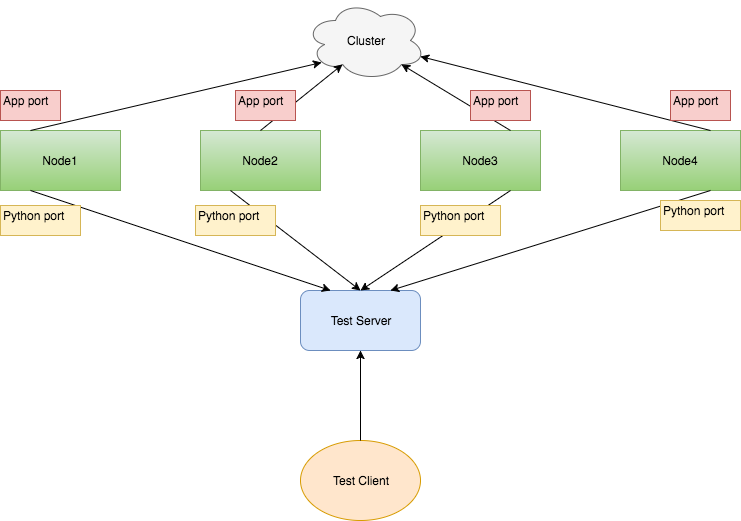

The diagram above was exported from draw.io. Its source (the exported page's mxGraphModel, read from the mxfile embedded in the PNG):
<mxGraphModel dx="1068" dy="790" grid="1" gridSize="10" guides="1" tooltips="1" connect="1" arrows="1" fold="1" page="1" pageScale="1" pageWidth="850" pageHeight="1100" background="#ffffff" math="0" shadow="0">
  <root>
    <mxCell id="0" />
    <mxCell id="1" parent="0" />
    <mxCell id="3397bbe751c31bf7-1" value="Test Client" style="ellipse;whiteSpace=wrap;html=1;fillColor=#ffe6cc;strokeColor=#d79b00;" vertex="1" parent="1">
      <mxGeometry x="355" y="700" width="120" height="80" as="geometry" />
    </mxCell>
    <mxCell id="3397bbe751c31bf7-2" value="Test Server" style="rounded=1;whiteSpace=wrap;html=1;fillColor=#dae8fc;strokeColor=#6c8ebf;" vertex="1" parent="1">
      <mxGeometry x="355" y="550" width="120" height="60" as="geometry" />
    </mxCell>
    <mxCell id="3397bbe751c31bf7-3" value="Node1" style="whiteSpace=wrap;html=1;fillColor=#d5e8d4;strokeColor=#82b366;gradientColor=#97d077;" vertex="1" parent="1">
      <mxGeometry x="55" y="390" width="120" height="60" as="geometry" />
    </mxCell>
    <mxCell id="3397bbe751c31bf7-4" value="Node2" style="whiteSpace=wrap;html=1;fillColor=#d5e8d4;strokeColor=#82b366;gradientColor=#97d077;" vertex="1" parent="1">
      <mxGeometry x="255" y="390" width="120" height="60" as="geometry" />
    </mxCell>
    <mxCell id="3397bbe751c31bf7-5" value="Node3" style="whiteSpace=wrap;html=1;fillColor=#d5e8d4;strokeColor=#82b366;gradientColor=#97d077;" vertex="1" parent="1">
      <mxGeometry x="475" y="390" width="120" height="60" as="geometry" />
    </mxCell>
    <mxCell id="3397bbe751c31bf7-6" value="Node4" style="whiteSpace=wrap;html=1;fillColor=#d5e8d4;strokeColor=#82b366;gradientColor=#97d077;" vertex="1" parent="1">
      <mxGeometry x="675" y="390" width="120" height="60" as="geometry" />
    </mxCell>
    <mxCell id="3397bbe751c31bf7-7" value="" style="endArrow=classic;html=1;exitX=0.25;exitY=1;entryX=0.25;entryY=0;" edge="1" parent="1" source="3397bbe751c31bf7-3" target="3397bbe751c31bf7-2">
      <mxGeometry width="50" height="50" relative="1" as="geometry">
        <mxPoint x="75" y="330" as="sourcePoint" />
        <mxPoint x="105" y="380" as="targetPoint" />
      </mxGeometry>
    </mxCell>
    <mxCell id="3397bbe751c31bf7-8" value="" style="endArrow=classic;html=1;exitX=0.25;exitY=1;entryX=0.5;entryY=0;" edge="1" parent="1" source="3397bbe751c31bf7-4" target="3397bbe751c31bf7-2">
      <mxGeometry x="285" y="270" width="50" height="50" as="geometry">
        <mxPoint x="285" y="270" as="sourcePoint" />
        <mxPoint x="575" y="560" as="targetPoint" />
      </mxGeometry>
    </mxCell>
    <mxCell id="3397bbe751c31bf7-9" value="" style="endArrow=classic;html=1;exitX=0.75;exitY=1;entryX=0.5;entryY=0;" edge="1" parent="1" source="3397bbe751c31bf7-5" target="3397bbe751c31bf7-2">
      <mxGeometry x="475" y="260" width="50" height="50" as="geometry">
        <mxPoint x="475" y="260" as="sourcePoint" />
        <mxPoint x="765" y="550" as="targetPoint" />
      </mxGeometry>
    </mxCell>
    <mxCell id="3397bbe751c31bf7-10" value="" style="endArrow=classic;html=1;exitX=0.75;exitY=1;entryX=0.75;entryY=0;" edge="1" parent="1" target="3397bbe751c31bf7-2">
      <mxGeometry x="555" y="320" width="50" height="50" as="geometry">
        <mxPoint x="765" y="450" as="sourcePoint" />
        <mxPoint x="845" y="610" as="targetPoint" />
      </mxGeometry>
    </mxCell>
    <mxCell id="3397bbe751c31bf7-11" value="Cluster" style="ellipse;shape=cloud;whiteSpace=wrap;html=1;fillColor=#f5f5f5;strokeColor=#666666;" vertex="1" parent="1">
      <mxGeometry x="360" y="260" width="120" height="80" as="geometry" />
    </mxCell>
    <mxCell id="3397bbe751c31bf7-12" value="" style="endArrow=classic;html=1;exitX=0.25;exitY=0;entryX=0.13;entryY=0.77;entryPerimeter=0;" edge="1" parent="1" source="3397bbe751c31bf7-3" target="3397bbe751c31bf7-11">
      <mxGeometry width="50" height="50" relative="1" as="geometry">
        <mxPoint x="105" y="360" as="sourcePoint" />
        <mxPoint x="155" y="310" as="targetPoint" />
      </mxGeometry>
    </mxCell>
    <mxCell id="3397bbe751c31bf7-13" value="" style="endArrow=classic;html=1;exitX=0.5;exitY=0;entryX=0.31;entryY=0.8;entryPerimeter=0;" edge="1" parent="1" source="3397bbe751c31bf7-4" target="3397bbe751c31bf7-11">
      <mxGeometry x="175" y="360" width="50" height="50" as="geometry">
        <mxPoint x="175" y="428" as="sourcePoint" />
        <mxPoint x="466" y="360" as="targetPoint" />
      </mxGeometry>
    </mxCell>
    <mxCell id="3397bbe751c31bf7-14" value="" style="endArrow=classic;html=1;exitX=0.75;exitY=0;entryX=0.8;entryY=0.8;entryPerimeter=0;" edge="1" parent="1" source="3397bbe751c31bf7-5" target="3397bbe751c31bf7-11">
      <mxGeometry x="105" y="342" width="50" height="50" as="geometry">
        <mxPoint x="105" y="410" as="sourcePoint" />
        <mxPoint x="396" y="342" as="targetPoint" />
      </mxGeometry>
    </mxCell>
    <mxCell id="3397bbe751c31bf7-15" value="" style="endArrow=classic;html=1;exitX=0.75;exitY=0;entryX=0.96;entryY=0.7;entryPerimeter=0;" edge="1" parent="1" target="3397bbe751c31bf7-11">
      <mxGeometry x="115" y="352" width="50" height="50" as="geometry">
        <mxPoint x="765" y="390" as="sourcePoint" />
        <mxPoint x="406" y="352" as="targetPoint" />
      </mxGeometry>
    </mxCell>
    <mxCell id="3397bbe751c31bf7-18" value="" style="endArrow=classic;html=1;entryX=0.5;entryY=1;exitX=0.5;exitY=0;" edge="1" parent="1" source="3397bbe751c31bf7-1" target="3397bbe751c31bf7-2">
      <mxGeometry width="50" height="50" relative="1" as="geometry">
        <mxPoint x="60" y="850" as="sourcePoint" />
        <mxPoint x="110" y="800" as="targetPoint" />
      </mxGeometry>
    </mxCell>
    <mxCell id="3397bbe751c31bf7-19" value="Python port&lt;div&gt;&lt;br&gt;&lt;/div&gt;" style="text;html=1;resizable=0;points=[];autosize=1;align=left;verticalAlign=top;spacingTop=-4;fillColor=#fff2cc;strokeColor=#d6b656;" vertex="1" parent="1">
      <mxGeometry x="55" y="465" width="80" height="30" as="geometry" />
    </mxCell>
    <mxCell id="3397bbe751c31bf7-21" value="Python port&lt;div&gt;&lt;br&gt;&lt;/div&gt;" style="text;html=1;resizable=0;points=[];autosize=1;align=left;verticalAlign=top;spacingTop=-4;fillColor=#fff2cc;strokeColor=#d6b656;" vertex="1" parent="1">
      <mxGeometry x="250" y="465" width="80" height="30" as="geometry" />
    </mxCell>
    <mxCell id="3397bbe751c31bf7-22" value="Python port&lt;div&gt;&lt;br&gt;&lt;/div&gt;" style="text;html=1;resizable=0;points=[];autosize=1;align=left;verticalAlign=top;spacingTop=-4;fillColor=#fff2cc;strokeColor=#d6b656;" vertex="1" parent="1">
      <mxGeometry x="475" y="465" width="80" height="30" as="geometry" />
    </mxCell>
    <mxCell id="3397bbe751c31bf7-23" value="Python port&lt;div&gt;&lt;br&gt;&lt;/div&gt;" style="text;html=1;resizable=0;points=[];autosize=1;align=left;verticalAlign=top;spacingTop=-4;fillColor=#fff2cc;strokeColor=#d6b656;" vertex="1" parent="1">
      <mxGeometry x="715" y="460" width="80" height="30" as="geometry" />
    </mxCell>
    <mxCell id="3397bbe751c31bf7-24" value="&lt;div&gt;App port&lt;/div&gt;&lt;div&gt;&lt;br&gt;&lt;/div&gt;" style="text;html=1;resizable=0;points=[];autosize=1;align=left;verticalAlign=top;spacingTop=-4;fillColor=#f8cecc;strokeColor=#b85450;" vertex="1" parent="1">
      <mxGeometry x="55" y="350" width="60" height="30" as="geometry" />
    </mxCell>
    <mxCell id="3397bbe751c31bf7-25" value="&lt;div&gt;App port&lt;/div&gt;&lt;div&gt;&lt;br&gt;&lt;/div&gt;" style="text;html=1;resizable=0;points=[];autosize=1;align=left;verticalAlign=top;spacingTop=-4;fillColor=#f8cecc;strokeColor=#b85450;" vertex="1" parent="1">
      <mxGeometry x="290" y="350" width="60" height="30" as="geometry" />
    </mxCell>
    <mxCell id="3397bbe751c31bf7-26" value="&lt;div&gt;App port&lt;/div&gt;&lt;div&gt;&lt;br&gt;&lt;/div&gt;" style="text;html=1;resizable=0;points=[];autosize=1;align=left;verticalAlign=top;spacingTop=-4;fillColor=#f8cecc;strokeColor=#b85450;" vertex="1" parent="1">
      <mxGeometry x="525" y="350" width="60" height="30" as="geometry" />
    </mxCell>
    <mxCell id="3397bbe751c31bf7-27" value="&lt;div&gt;App port&lt;/div&gt;&lt;div&gt;&lt;br&gt;&lt;/div&gt;" style="text;html=1;resizable=0;points=[];autosize=1;align=left;verticalAlign=top;spacingTop=-4;fillColor=#f8cecc;strokeColor=#b85450;" vertex="1" parent="1">
      <mxGeometry x="725" y="350" width="60" height="30" as="geometry" />
    </mxCell>
  </root>
</mxGraphModel>